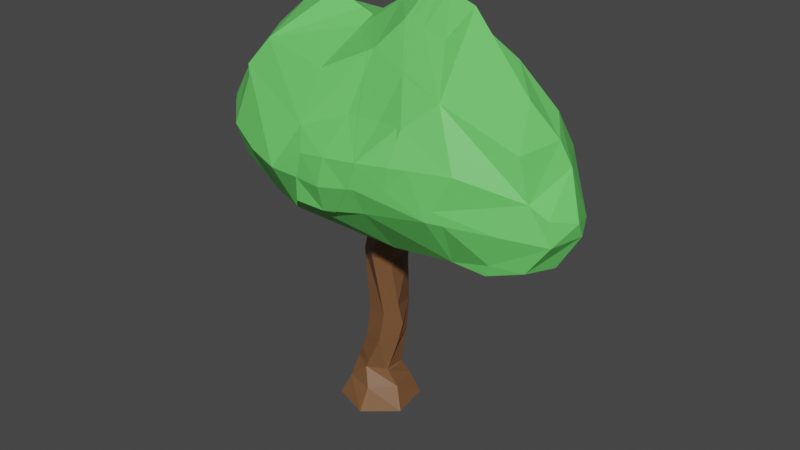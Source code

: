 # Source: Trees3UV_1.blend  (saved by Blender 2.82.7; exported with 4.5.12 LTS)
import bpy
from mathutils import Matrix  # noqa: F401  (used for matrix-valued properties, if any)

bpy.ops.wm.read_factory_settings(use_empty=True)
scene = bpy.context.scene
scene.name = 'Scene'

# ---- collections
col_tree3 = bpy.data.collections.new('Tree3'); scene.collection.children.link(col_tree3)

# ---- materials (node trees are filled in below, after node groups)
mat_material_001 = bpy.data.materials.new('Material.001')
mat_material_001.use_transparent_shadow = False
mat_material_008 = bpy.data.materials.new('Material.008')
mat_material_008.use_transparent_shadow = False

# ---- material node trees
mat_material_001.use_nodes = True; mat_material_001.node_tree.nodes.clear()
_N = mat_material_001.node_tree.nodes; _L = mat_material_001.node_tree.links
n0 = _N.new('ShaderNodeOutputMaterial'); n0.name = 'Material Output'; n0.location = (300, 300)
n1 = _N.new('ShaderNodeBsdfPrincipled'); n1.name = 'Principled BSDF'; n1.location = (10, 300)
n1.distribution = 'GGX'
n1.subsurface_method = 'BURLEY'
n1.inputs[0].default_value = (0.1463, 0.6898, 0.1356, 1.0)
n1.inputs[3].default_value = 1.45
n1.inputs[27].default_value = (0.0, 0.0, 0.0, 1.0)
n1.inputs[28].default_value = 1.0
_L.new(n1.outputs[0], n0.inputs[0])
n0.is_active_output = True
mat_material_008.use_nodes = True; mat_material_008.node_tree.nodes.clear()
_N = mat_material_008.node_tree.nodes; _L = mat_material_008.node_tree.links
n0 = _N.new('ShaderNodeOutputMaterial'); n0.name = 'Material Output'; n0.location = (300, 300)
n1 = _N.new('ShaderNodeBsdfPrincipled'); n1.name = 'Principled BSDF'; n1.location = (10, 300)
n1.distribution = 'GGX'
n1.subsurface_method = 'BURLEY'
n1.inputs[0].default_value = (0.2016, 0.09084, 0.03689, 1.0)
n1.inputs[3].default_value = 1.45
n1.inputs[27].default_value = (0.0, 0.0, 0.0, 1.0)
n1.inputs[28].default_value = 1.0
_L.new(n1.outputs[0], n0.inputs[0])
n0.is_active_output = True

# ---- world
world_world = bpy.data.worlds.new('World'); scene.world = world_world
world_world.use_nodes = True; world_world.node_tree.nodes.clear()
_N = world_world.node_tree.nodes; _L = world_world.node_tree.links
n0 = _N.new('ShaderNodeOutputWorld'); n0.name = 'World Output'; n0.location = (300, 300)
n1 = _N.new('ShaderNodeBackground'); n1.name = 'Background'; n1.location = (10, 300)
n1.inputs[0].default_value = (0.05088, 0.05088, 0.05088, 1.0)
_L.new(n1.outputs[0], n0.inputs[0])
n0.is_active_output = True
world_world.color = (0.05088, 0.05088, 0.05088)
world_world.use_sun_shadow = False
world_world.sun_shadow_jitter_overblur = 0.0

# ---- meshes
me_krone_003_cell_003 = bpy.data.meshes.new('Krone.003_cell.003')
me_krone_003_cell_003.from_pydata([(-1.047, 2.277, 0.4404), (-2.682, 3.325, -0.9735), (-1.835, 2.747, -0.6426), (-0.6512, 2.157, 1.268), (-0.5642, 2.031, 0.5574), (-0.1684, 2.151, 1.188), (0.3215, 2.463, 1.75), (-0.1133, 2.067, 0.5686), (0.4795, 2.301, 0.5824), (1.396, 3.978, 2.726), (1.479, 2.338, 1.606), (1.449, 3.399, 2.463), (1.504, 1.975, 0.2848), (2.062, 4.095, 2.588), (2.975, 2.586, 1.71), (2.842, 3.638, 2.392), (3.285, 2.373, 0.2644), (3.705, 2.527, 1.661), (4.223, 2.512, 0.1684), (-0.2483, 6.427, 0.2181), (0.8567, 6.265, 1.455), (1.341, 6.845, 1.145), (0.5932, 6.941, 0.2799), (1.24, 7.263, 0.2914), (1.587, 5.198, 2.161), (2.135, 4.584, 2.595), (-0.4584, 2.263, -0.01345), (-0.7167, 2.421, -0.5661), (-0.083, 2.275, -0.03666), (0.3296, 2.339, -0.5482), (1.363, 1.987, -0.1712), (-2.698, 4.325, -1.351), (-2.242, 3.476, -1.647), (-2.206, 4.168, -1.699), (-1.779, 2.773, -0.96), (-1.486, 3.245, -1.713), (-1.375, 3.997, -1.776), (-2.058, 4.88, -1.5), (-1.347, 5.66, -1.084), (-1.229, 6.175, -0.7065), (-1.368, 5.098, -1.634), (-0.4419, 2.24, -0.3309), (-0.6953, 2.453, -0.8835), (-0.5367, 3.131, -1.63), (-0.4421, 3.867, -1.643), (-0.06651, 2.184, -0.3541), (0.3461, 2.37, -0.8656), (0.4355, 3.183, -1.477), (0.4937, 3.849, -1.641), (1.378, 2.179, -0.4887), (1.402, 3.284, -1.326), (1.352, 3.876, -1.642), (3.083, 2.948, -0.4769), (2.695, 3.653, -1.06), (1.943, 3.938, -1.507), (3.867, 2.828, -0.6204), (-0.4712, 5.296, -1.285), (-0.2448, 6.08, -1.075), (-0.3907, 4.578, -1.564), (0.6556, 5.193, -1.16), (0.8228, 6.49, -0.5186), (1.211, 7.032, -0.2218), (0.5662, 4.486, -1.615), (1.799, 5.511, -1.28), (1.793, 6.438, -0.4148), (1.573, 7.033, -0.1845), (1.405, 4.442, -1.677), (2.624, 5.195, -1.05), (1.959, 4.342, -1.506), (4.323, 2.681, 0.1496), (4.251, 2.881, -0.02536), (4.343, 2.56, 0.3375), (3.802, 2.794, 1.703), (3.953, 2.6, 1.594), (3.953, 3.625, -0.5831), (4.104, 3.355, -0.5274), (1.63, 7.119, -0.01295), (1.965, 6.656, -0.1804), (2.775, 5.583, -0.6887), (2.239, 6.292, -0.351), (2.11, 5.253, 2.299), (1.788, 6.034, 1.747), (3.319, 4.799, -0.8938), (2.951, 3.869, 2.345), (3.142, 3.605, 2.25), (2.197, 5.06, 2.409), (2.469, 4.586, 2.48), (1.445, 7.27, 0.2988), (1.469, 6.824, 1.164), (1.763, 6.091, 1.713), (0.7326, 6.203, 1.488), (-0.2484, 6.273, 0.5486), (0.8064, 5.839, 1.681), (0.9969, 5.14, 2.096), (1.476, 4.545, 2.746), (1.263, 3.956, 2.746), (0.8241, 3.289, 2.563), (0.4556, 2.978, 2.324), (-1.56, 6.263, -0.6728), (-1.234, 6.378, -0.4071), (-0.5298, 6.521, 0.2015), (-0.2803, 6.292, 0.5121), (-0.0926, 2.61, 1.937), (-1.051, 2.209, 1.178), (-0.6444, 2.332, 1.516), (-1.711, 2.57, 0.4393), (-1.912, 2.684, 0.2126), (-1.138, 2.226, 1.091), (-2.093, 5.634, -0.9571), (-2.328, 5.382, -1.091), (-2.599, 4.853, -1.165), (-2.774, 4.388, -1.17), (-2.801, 4.279, -1.159), (-2.855, 3.292, -0.8735), (-2.358, 2.753, -0.2269), (-2.732, 3.211, -0.7314), (4.323, 2.681, 0.1496), (4.251, 2.881, -0.02536), (4.104, 3.355, -0.5274), (4.343, 2.56, 0.3375), (3.802, 2.794, 1.703), (3.953, 2.6, 1.594), (3.953, 3.625, -0.5831), (3.319, 4.799, -0.8938), (1.63, 7.119, -0.01295), (1.965, 6.656, -0.1804), (2.775, 5.583, -0.6887), (2.239, 6.292, -0.351), (1.788, 6.034, 1.747), (2.11, 5.253, 2.299), (2.951, 3.869, 2.345), (3.142, 3.605, 2.25), (2.197, 5.06, 2.409), (2.469, 4.586, 2.48), (1.445, 7.27, 0.2988), (1.469, 6.824, 1.164), (1.763, 6.091, 1.713), (-0.2484, 6.273, 0.5486), (0.7326, 6.203, 1.488), (0.8064, 5.839, 1.681), (0.9969, 5.14, 2.096), (1.476, 4.545, 2.746), (1.263, 3.956, 2.746), (0.8241, 3.289, 2.563), (0.4556, 2.978, 2.324), (-2.093, 5.634, -0.9571), (-1.56, 6.263, -0.6728), (-1.234, 6.378, -0.4071), (-0.5298, 6.521, 0.2015), (-0.2803, 6.292, 0.5121), (-0.0926, 2.61, 1.937), (-1.051, 2.209, 1.178), (-0.6444, 2.332, 1.516), (-1.711, 2.57, 0.4393), (-1.912, 2.684, 0.2126), (-1.138, 2.226, 1.091), (-2.328, 5.382, -1.091), (-2.599, 4.853, -1.165), (-2.774, 4.388, -1.17), (-2.801, 4.279, -1.159), (-2.855, 3.292, -0.8735), (-2.358, 2.753, -0.2269), (-2.732, 3.211, -0.7314)], [], [(0, 155, 153), (2, 154, 161, 162, 1), (4, 3, 151, 155, 0), (6, 144, 150), (7, 5, 3, 4), (8, 6, 5, 7), (11, 9, 142, 143), (12, 10, 6, 8), (11, 10, 14, 15), (15, 13, 9, 11), (16, 14, 10, 12), (15, 14, 17, 120, 84), (18, 17, 14, 16), (19, 137, 138, 20, 22), (22, 20, 21, 23), (20, 139, 140, 24, 128, 136), (21, 20, 136, 135), (23, 21, 135, 134), (141, 9, 13, 25), (24, 141, 25, 132, 129), (26, 4, 0, 27), (27, 0, 153, 154, 2), (28, 7, 4, 26), (29, 8, 7, 28), (30, 12, 8, 29), (12, 30, 49), (30, 29, 46, 49), (27, 2, 34, 42), (2, 1, 34), (26, 27, 42, 41), (29, 28, 45, 46), (28, 26, 41, 45), (1, 162, 160), (31, 1, 160, 159), (32, 1, 31, 33), (35, 34, 1, 32), (36, 35, 32, 33), (33, 31, 157, 156, 37), (39, 38, 145, 146), (40, 36, 33, 37), (37, 156, 145, 38, 40), (43, 42, 34, 35), (44, 43, 35, 36), (46, 45, 41, 42), (47, 46, 42, 43), (48, 47, 43, 44), (50, 49, 46, 47), (51, 50, 47, 48), (52, 16, 12, 49), (53, 52, 49, 50), (54, 53, 50, 51), (55, 18, 16, 52), (57, 56, 38, 39), (39, 147, 148, 19, 57), (58, 44, 36, 40), (40, 38, 56, 58), (60, 59, 56, 57), (57, 19, 22, 60), (60, 22, 23, 61), (62, 48, 44, 58), (58, 56, 59, 62), (64, 63, 59, 60), (65, 124, 125, 64), (65, 64, 60, 61), (61, 23, 134, 124, 65), (66, 51, 48, 62), (62, 59, 63, 66), (64, 125, 79), (68, 67, 53, 54), (68, 54, 51, 66), (66, 63, 67, 68), (71, 121, 17, 18), (143, 144, 6, 10, 11), (122, 75, 55, 52, 53), (123, 122, 53, 67), (159, 158, 157, 31), (121, 120, 17), (152, 151, 3), (129, 128, 24), (117, 118, 74, 82, 126, 127, 77, 76, 87, 88, 89, 81, 80, 85, 133, 130, 131, 72, 73, 119, 116), (79, 78, 67, 63, 64), (146, 147, 39), (84, 83, 15), (75, 70, 69, 18, 55), (140, 141, 24), (78, 123, 67), (149, 100, 99, 98, 108, 109, 110, 111, 112, 113, 115, 114, 106, 105, 107, 103, 104, 102, 97, 96, 95, 94, 93, 92, 90, 91), (148, 101, 137, 19), (138, 139, 20), (83, 86, 25, 13, 15), (141, 142, 9), (86, 132, 25), (69, 71, 18), (150, 152, 3, 5, 6)])
_k = set([(69, 70), (69, 71), (70, 75), (71, 121), (72, 73), (72, 131), (73, 119), (74, 82), (74, 118), (75, 122), (76, 77), (76, 87), (77, 127), (78, 79), (78, 123), (79, 125), (80, 81), (80, 85), (81, 89), (82, 126), (83, 84), (83, 86), (84, 120), (85, 133), (86, 132), (87, 88), (88, 89), (90, 91), (90, 92), (91, 149), (92, 93), (93, 94), (94, 95), (95, 96), (96, 97), (97, 102), (98, 99), (98, 108), (99, 100), (100, 149), (101, 137), (101, 148), (102, 104), (103, 104), (103, 107), (105, 106), (105, 107), (106, 114), (108, 109), (109, 110), (110, 111), (111, 112), (112, 113), (113, 115), (114, 115), (116, 117), (116, 119), (117, 118), (120, 121), (122, 123), (124, 125), (124, 134), (126, 127), (128, 129), (128, 136), (129, 132), (130, 131), (130, 133), (134, 135), (135, 136), (137, 138), (138, 139), (139, 140), (140, 141), (141, 142), (142, 143), (143, 144), (144, 150), (145, 146), (145, 156), (146, 147), (147, 148), (150, 152), (151, 152), (151, 155), (153, 154), (153, 155), (154, 161), (156, 157), (157, 158), (158, 159), (159, 160), (160, 162), (161, 162)])
me_krone_003_cell_003.attributes.new('sharp_edge', 'BOOLEAN', 'EDGE').data.foreach_set('value', [ (min(e.vertices), max(e.vertices)) in _k for e in me_krone_003_cell_003.edges])
_uv = me_krone_003_cell_003.uv_layers.new(name='UVMap')
_uv.uv.foreach_set('vector', [0.2392, 0.5056, 0.2329, 0.5021, 0.1936, 0.5257, 0.5171, 0.1376, 0.5223, 0.1334, 0.5507, 0.1441, 0.5773, 0.1688, 0.5739, 0.1764, 0.2723, 0.4887, 0.2664, 0.4973, 0.2389, 0.5009, 0.2329, 0.5021, 0.2392, 0.5056, 0.3332, 0.5184, 0.3424, 0.5537, 0.3047, 0.5285, 0.3033, 0.4911, 0.2995, 0.4969, 0.2664, 0.4973, 0.2723, 0.4887, 0.344, 0.5072, 0.3332, 0.5184, 0.2995, 0.4969, 0.3033, 0.4911, 0.4106, 0.5827, 0.407, 0.6224, 0.3978, 0.6209, 0.3677, 0.5751, 0.4144, 0.4849, 0.4127, 0.5097, 0.3332, 0.5184, 0.344, 0.5072, 0.4106, 0.5827, 0.4127, 0.5097, 0.5154, 0.5268, 0.5063, 0.5991, 0.5063, 0.5991, 0.4527, 0.6304, 0.407, 0.6224, 0.4106, 0.5827, 0.5367, 0.5122, 0.5154, 0.5268, 0.4127, 0.5097, 0.4144, 0.4849, 0.5063, 0.5991, 0.5154, 0.5268, 0.5656, 0.5227, 0.5722, 0.5411, 0.5269, 0.5968, 0.6011, 0.5217, 0.5656, 0.5227, 0.5154, 0.5268, 0.5367, 0.5122, 0.294, 0.7906, 0.294, 0.78, 0.3614, 0.7752, 0.3699, 0.7795, 0.3518, 0.8259, 0.3518, 0.8259, 0.3699, 0.7795, 0.4032, 0.8193, 0.3962, 0.848, 0.3699, 0.7795, 0.3665, 0.7503, 0.3796, 0.7023, 0.4201, 0.7062, 0.4339, 0.7636, 0.4322, 0.7675, 0.4032, 0.8193, 0.3699, 0.7795, 0.4322, 0.7675, 0.412, 0.8179, 0.3962, 0.848, 0.4032, 0.8193, 0.412, 0.8179, 0.4104, 0.8485, 0.4128, 0.6614, 0.407, 0.6224, 0.4527, 0.6304, 0.4577, 0.6641, 0.4201, 0.7062, 0.4128, 0.6614, 0.4577, 0.6641, 0.462, 0.6967, 0.456, 0.71, 0.4247, 0.1052, 0.4318, 0.08958, 0.4642, 0.1061, 0.4421, 0.1158, 0.4421, 0.1158, 0.4642, 0.1061, 0.5088, 0.1257, 0.5223, 0.1334, 0.5171, 0.1376, 0.3996, 0.106, 0.4016, 0.092, 0.4318, 0.08958, 0.4247, 0.1052, 0.3719, 0.1103, 0.3618, 0.1077, 0.4016, 0.092, 0.3996, 0.106, 0.3025, 0.08665, 0.293, 0.08586, 0.3618, 0.1077, 0.3719, 0.1103, 0.293, 0.08586, 0.3025, 0.08665, 0.3015, 0.0995, 0.3025, 0.08665, 0.3719, 0.1103, 0.3708, 0.1124, 0.3015, 0.0995, 0.4421, 0.1158, 0.5171, 0.1376, 0.5134, 0.1394, 0.4406, 0.1179, 0.5171, 0.1376, 0.5739, 0.1764, 0.5134, 0.1394, 0.4247, 0.1052, 0.4421, 0.1158, 0.4406, 0.1179, 0.4236, 0.1036, 0.3719, 0.1103, 0.3996, 0.106, 0.3984, 0.09988, 0.3708, 0.1124, 0.3996, 0.106, 0.4247, 0.1052, 0.4236, 0.1036, 0.3984, 0.09988, 0.5739, 0.1764, 0.5773, 0.1688, 0.5855, 0.1742, 0.575, 0.2435, 0.5739, 0.1764, 0.5855, 0.1742, 0.5819, 0.2405, 0.5444, 0.1866, 0.5739, 0.1764, 0.575, 0.2435, 0.542, 0.233, 0.4937, 0.171, 0.5134, 0.1394, 0.5739, 0.1764, 0.5444, 0.1866, 0.4862, 0.2215, 0.4937, 0.171, 0.5444, 0.1866, 0.542, 0.233, 0.542, 0.233, 0.575, 0.2435, 0.5684, 0.279, 0.5502, 0.3144, 0.5321, 0.2808, 0.4764, 0.3677, 0.4844, 0.3331, 0.5344, 0.3314, 0.4987, 0.3735, 0.4857, 0.2954, 0.4862, 0.2215, 0.542, 0.233, 0.5321, 0.2808, 0.5321, 0.2808, 0.5502, 0.3144, 0.5344, 0.3314, 0.4844, 0.3331, 0.4857, 0.2954, 0.43, 0.1634, 0.4406, 0.1179, 0.5134, 0.1394, 0.4937, 0.171, 0.4236, 0.2128, 0.43, 0.1634, 0.4937, 0.171, 0.4862, 0.2215, 0.3708, 0.1124, 0.3984, 0.09988, 0.4236, 0.1036, 0.4406, 0.1179, 0.3648, 0.1669, 0.3708, 0.1124, 0.4406, 0.1179, 0.43, 0.1634, 0.3609, 0.2116, 0.3648, 0.1669, 0.43, 0.1634, 0.4236, 0.2128, 0.2999, 0.1737, 0.3015, 0.0995, 0.3708, 0.1124, 0.3648, 0.1669, 0.3032, 0.2134, 0.2999, 0.1737, 0.3648, 0.1669, 0.3609, 0.2116, 0.1871, 0.1511, 0.1736, 0.1126, 0.293, 0.08586, 0.3015, 0.0995, 0.2131, 0.1984, 0.1871, 0.1511, 0.3015, 0.0995, 0.2999, 0.1737, 0.2636, 0.2175, 0.2131, 0.1984, 0.2999, 0.1737, 0.3032, 0.2134, 0.1345, 0.1431, 0.1106, 0.1219, 0.1736, 0.1126, 0.1871, 0.1511, 0.4104, 0.3613, 0.4256, 0.3087, 0.4844, 0.3331, 0.4764, 0.3677, 0.4764, 0.3677, 0.4768, 0.3813, 0.4295, 0.3909, 0.4106, 0.3846, 0.4104, 0.3613, 0.4202, 0.2605, 0.4236, 0.2128, 0.4862, 0.2215, 0.4857, 0.2954, 0.4857, 0.2954, 0.4844, 0.3331, 0.4256, 0.3087, 0.4202, 0.2605, 0.3388, 0.3888, 0.35, 0.3018, 0.4256, 0.3087, 0.4104, 0.3613, 0.4104, 0.3613, 0.4106, 0.3846, 0.3542, 0.419, 0.3388, 0.3888, 0.3388, 0.3888, 0.3542, 0.419, 0.3108, 0.4407, 0.3127, 0.4251, 0.356, 0.2543, 0.3609, 0.2116, 0.4236, 0.2128, 0.4202, 0.2605, 0.4202, 0.2605, 0.4256, 0.3087, 0.35, 0.3018, 0.356, 0.2543, 0.2737, 0.3853, 0.2733, 0.3231, 0.35, 0.3018, 0.3388, 0.3888, 0.2884, 0.4252, 0.2846, 0.431, 0.2622, 0.3999, 0.2737, 0.3853, 0.2884, 0.4252, 0.2737, 0.3853, 0.3388, 0.3888, 0.3127, 0.4251, 0.3127, 0.4251, 0.3108, 0.4407, 0.297, 0.4412, 0.2846, 0.431, 0.2884, 0.4252, 0.2997, 0.2514, 0.3032, 0.2134, 0.3609, 0.2116, 0.356, 0.2543, 0.356, 0.2543, 0.35, 0.3018, 0.2733, 0.3231, 0.2997, 0.2514, 0.2737, 0.3853, 0.2622, 0.3999, 0.2437, 0.3755, 0.2626, 0.2446, 0.2179, 0.3019, 0.2131, 0.1984, 0.2636, 0.2175, 0.2626, 0.2446, 0.2636, 0.2175, 0.3032, 0.2134, 0.2997, 0.2514, 0.2997, 0.2514, 0.2733, 0.3231, 0.2179, 0.3019, 0.2626, 0.2446, 0.6094, 0.525, 0.5826, 0.5278, 0.5656, 0.5227, 0.6011, 0.5217, 0.3677, 0.5751, 0.3424, 0.5537, 0.3332, 0.5184, 0.4127, 0.5097, 0.4106, 0.5827, 0.1287, 0.1966, 0.1186, 0.1784, 0.1345, 0.1431, 0.1871, 0.1511, 0.2131, 0.1984, 0.1713, 0.2753, 0.1287, 0.1966, 0.2131, 0.1984, 0.2179, 0.3019, 0.5819, 0.2405, 0.5796, 0.2476, 0.5684, 0.279, 0.575, 0.2435, 0.5826, 0.5278, 0.5722, 0.5411, 0.5656, 0.5227, 0.2668, 0.5094, 0.2389, 0.5009, 0.2664, 0.4973, 0.456, 0.71, 0.4339, 0.7636, 0.4201, 0.7062, 1.0, 0.7167, 0.8503, 0.6664, 0.797, 0.6183, 0.5561, 0.4156, 0.4527, 0.2454, 0.3804, 0.07878, 0.356, 0.3321, 0.51, 0.1043, 0.6393, 0.02984, 0.8063, 0.2491, 0.8124, 0.6099, 0.8107, 0.6375, 0.9243, 0.05859, 0.9722, 0.087, 0.2108, 0.1019, 0.4234, 0.1349, 0.5019, 0.1582, 0.7423, 0.2924, 0.7999, 0.3192, 0.8117, 0.6276, 0.776, 0.6737, 0.2437, 0.3755, 0.2078, 0.328, 0.2179, 0.3019, 0.2733, 0.3231, 0.2737, 0.3853, 0.4987, 0.3735, 0.4768, 0.3813, 0.4764, 0.3677, 0.5269, 0.5968, 0.5138, 0.6149, 0.5063, 0.5991, 0.1186, 0.1784, 0.1068, 0.1456, 0.1039, 0.1332, 0.1106, 0.1219, 0.1345, 0.1431, 0.3796, 0.7023, 0.4128, 0.6614, 0.4201, 0.7062, 0.2078, 0.328, 0.1713, 0.2753, 0.2179, 0.3019, 0.2817, 0.2817, 0.3771, 0.2196, 0.564, 0.2585, 0.6456, 0.2898, 0.733, 0.4603, 0.7741, 0.5288, 0.7969, 0.6721, 0.7984, 0.0, 0.804, 0.05113, 0.8152, 0.6017, 0.7897, 0.7032, 0.7545, 0.0, 0.775, 0.1267, 0.8089, 0.2154, 0.9107, 0.4747, 0.9159, 0.501, 0.8793, 0.546, 0.7969, 0.5654, 0.6878, 0.5498, 0.5956, 0.5153, 0.3978, 0.3619, 0.223, 0.1869, 0.2921, 0.1389, 0.5999, 0.1254, 0.7505, 0.1148, 0.2751, 0.02547, 0.2747, 0.7971, 0.2919, 0.7816, 0.294, 0.78, 0.294, 0.7906, 0.3614, 0.7752, 0.3665, 0.7503, 0.3699, 0.7795, 0.5138, 0.6149, 0.4807, 0.6642, 0.4577, 0.6641, 0.4527, 0.6304, 0.5063, 0.5991, 0.4125, 0.6614, 0.3978, 0.6209, 0.407, 0.6224, 0.4807, 0.6642, 0.462, 0.6967, 0.4577, 0.6641, 0.1039, 0.1332, 0.1025, 0.1251, 0.1106, 0.1219, 0.3047, 0.5285, 0.2668, 0.5094, 0.2664, 0.4973, 0.2995, 0.4969, 0.3332, 0.5184])
me_krone_003_cell_003.materials.append(mat_material_001)
me_krone_003_cell_003.use_remesh_fix_poles = True
me_krone_003_cell_003.use_remesh_preserve_attributes = False
me_krone_003_cell_003.use_mirror_vertex_groups = False
me_krone_003_cell_003.update()
me_krone_003_cell_004 = bpy.data.meshes.new('Krone.003_cell.004')
me_krone_003_cell_004.from_pydata([(-3.585, 3.266, -0.007418), (-3.697, 4.195, 0.0553), (-3.373, 3.464, 1.187), (-3.354, 4.165, 1.204), (-3.283, 2.938, 0.3271), (-3.6, 4.171, 0.9524), (-2.775, 3.133, 1.456), (-2.526, 4.06, 1.985), (-2.971, 2.666, 0.428), (-1.148, 2.221, 1.156), (-1.67, 2.74, 1.722), (-1.547, 3.899, 2.455), (-1.933, 2.667, 0.4389), (-3.467, 4.826, -0.1405), (-3.209, 4.801, 0.9762), (-3.306, 5.257, 0.1912), (-2.444, 5.114, 1.554), (-3.055, 5.686, 0.0536), (-2.153, 6.469, -0.009423), (-2.286, 5.355, 1.749), (-1.857, 5.937, 1.534), (-1.243, 6.761, 0.1594), (-0.12, 3.274, 2.67), (-0.06969, 3.811, 2.724), (-0.6264, 2.799, 2.177), (-0.6879, 3.852, 2.76), (0.5227, 3.235, 2.611), (0.6151, 3.845, 2.845), (0.07198, 4.347, 2.71), (-0.2789, 4.712, 2.33), (-0.2485, 5.715, 1.749), (0.7142, 4.457, 2.785), (0.7206, 5.113, 2.066), (-3.301, 3.482, -0.6488), (-3.301, 4.193, -0.6914), (-2.924, 3.278, -0.8334), (-2.898, 4.236, -0.9776), (-3.242, 4.752, -0.4977), (-2.909, 4.759, -0.7465), (-2.457, 5.622, -0.8953), (-2.011, 6.381, -0.6268), (-0.2484, 6.272, 0.5513), (0.7303, 6.202, 1.489), (0.8055, 5.832, 1.685), (0.9939, 5.14, 2.096), (1.474, 4.545, 2.746), (1.26, 3.955, 2.747), (0.8214, 3.288, 2.563), (0.7781, 3.241, 2.539), (0.4562, 2.98, 2.327), (-1.562, 6.263, -0.6726), (-1.724, 6.132, -0.7797), (-1.234, 6.379, -0.4053), (-0.5321, 6.522, 0.2013), (0.1813, 2.8, 2.131), (-0.09455, 2.611, 1.938), (-1.055, 2.209, 1.177), (-0.6443, 2.334, 1.518), (-0.5359, 2.401, 1.597), (-1.714, 2.571, 0.4393), (-1.913, 2.684, 0.2153), (-1.139, 2.226, 1.093), (-2.095, 5.634, -0.9567), (-2.329, 5.383, -1.09), (-2.599, 4.858, -1.164), (-2.802, 4.279, -1.157), (-2.855, 3.306, -0.8754), (-2.857, 3.291, -0.8724), (-2.732, 3.21, -0.7286), (-0.2484, 6.272, 0.5513), (0.7303, 6.202, 1.489), (0.8055, 5.832, 1.685), (0.9939, 5.14, 2.096), (1.474, 4.545, 2.746), (1.26, 3.955, 2.747), (0.8214, 3.288, 2.563), (0.7781, 3.241, 2.539), (0.4562, 2.98, 2.327), (-1.562, 6.263, -0.6726), (-1.724, 6.132, -0.7797), (-1.234, 6.379, -0.4053), (-0.5321, 6.522, 0.2013), (0.1813, 2.8, 2.131), (-0.09455, 2.611, 1.938), (-1.055, 2.209, 1.177), (-0.6443, 2.334, 1.518), (-0.5359, 2.401, 1.597), (-1.714, 2.571, 0.4393), (-1.913, 2.684, 0.2153), (-1.139, 2.226, 1.093), (-2.095, 5.634, -0.9567), (-2.329, 5.383, -1.09), (-2.599, 4.858, -1.164), (-2.802, 4.279, -1.157), (-2.855, 3.306, -0.8754), (-2.857, 3.291, -0.8724), (-2.732, 3.21, -0.7286)], [], [(4, 2, 3, 5), (1, 0, 4, 5), (3, 2, 6, 7), (8, 6, 2, 4), (7, 6, 10, 11), (12, 10, 6, 8), (5, 3, 14, 15), (13, 1, 5, 15), (14, 3, 7, 16), (15, 14, 16, 17), (16, 7, 11, 19), (17, 16, 19, 20), (18, 17, 20, 21), (10, 9, 84, 85, 24), (24, 22, 23, 25), (11, 10, 24, 25), (23, 22, 26, 27), (24, 85, 86, 83), (26, 77, 76, 75), (25, 23, 28, 29), (19, 11, 25, 29), (20, 19, 29, 30), (21, 20, 30, 69, 81), (28, 23, 27, 31), (29, 28, 31, 32), (30, 29, 32, 71, 70), (31, 27, 74, 73), (32, 31, 73, 44), (33, 0, 1, 34), (35, 4, 0, 33), (36, 35, 33, 34), (34, 1, 13, 37), (38, 36, 34, 37), (37, 13, 15, 38), (39, 92, 93, 36, 38), (38, 15, 17, 39), (39, 17, 18, 40), (40, 18, 21, 80, 78), (88, 87, 12), (87, 89, 9, 10, 12), (70, 69, 30), (91, 92, 39), (75, 74, 27, 26), (93, 94, 95, 35, 36), (95, 96, 8, 4, 35), (78, 79, 90, 39, 40), (90, 91, 39), (81, 80, 21), (96, 88, 12, 8), (89, 84, 9), (83, 82, 77, 26, 22, 24), (66, 65, 64, 63, 62, 51, 50, 52, 53, 41, 42, 43, 72, 45, 46, 47, 48, 49, 54, 55, 58, 57, 56, 61, 59, 60, 68, 67), (44, 71, 32)])
_k = set([(41, 42), (41, 53), (42, 43), (43, 72), (44, 71), (44, 73), (45, 46), (45, 72), (46, 47), (47, 48), (48, 49), (49, 54), (50, 51), (50, 52), (51, 62), (52, 53), (54, 55), (55, 58), (56, 57), (56, 61), (57, 58), (59, 60), (59, 61), (60, 68), (62, 63), (63, 64), (64, 65), (65, 66), (66, 67), (67, 68), (69, 70), (69, 81), (70, 71), (73, 74), (74, 75), (75, 76), (76, 77), (77, 82), (78, 79), (78, 80), (79, 90), (80, 81), (82, 83), (83, 86), (84, 85), (84, 89), (85, 86), (87, 88), (87, 89), (88, 96), (90, 91), (91, 92), (92, 93), (93, 94), (94, 95), (95, 96)])
me_krone_003_cell_004.attributes.new('sharp_edge', 'BOOLEAN', 'EDGE').data.foreach_set('value', [ (min(e.vertices), max(e.vertices)) in _k for e in me_krone_003_cell_004.edges])
_uv = me_krone_003_cell_004.uv_layers.new(name='UVMap')
_uv.uv.foreach_set('vector', [0.08557, 0.551, 0.07944, 0.5871, 0.08069, 0.6352, 0.06384, 0.6357, 0.05718, 0.6373, 0.06487, 0.5735, 0.08557, 0.551, 0.06384, 0.6357, 0.08069, 0.6352, 0.07944, 0.5871, 0.1205, 0.5644, 0.1376, 0.628, 0.107, 0.5323, 0.1205, 0.5644, 0.07944, 0.5871, 0.08557, 0.551, 0.1376, 0.628, 0.1205, 0.5644, 0.1964, 0.5374, 0.2048, 0.617, 0.1783, 0.5324, 0.1964, 0.5374, 0.1205, 0.5644, 0.107, 0.5323, 0.06384, 0.6357, 0.08069, 0.6352, 0.09069, 0.679, 0.08405, 0.7103, 0.07296, 0.6806, 0.05718, 0.6373, 0.06384, 0.6357, 0.08405, 0.7103, 0.09069, 0.679, 0.08069, 0.6352, 0.1376, 0.628, 0.1433, 0.7004, 0.08405, 0.7103, 0.09069, 0.679, 0.1433, 0.7004, 0.1012, 0.7397, 0.1433, 0.7004, 0.1376, 0.628, 0.2048, 0.617, 0.1541, 0.717, 0.1012, 0.7397, 0.1433, 0.7004, 0.1541, 0.717, 0.1835, 0.757, 0.1632, 0.7935, 0.1012, 0.7397, 0.1835, 0.757, 0.2257, 0.8135, 0.1964, 0.5374, 0.2323, 0.5017, 0.2386, 0.5009, 0.2668, 0.5095, 0.2681, 0.5415, 0.2681, 0.5415, 0.3028, 0.574, 0.3063, 0.611, 0.2638, 0.6138, 0.2048, 0.617, 0.1964, 0.5374, 0.2681, 0.5415, 0.2638, 0.6138, 0.3063, 0.611, 0.3028, 0.574, 0.347, 0.5714, 0.3533, 0.6133, 0.2681, 0.5415, 0.2668, 0.5095, 0.2743, 0.5136, 0.3046, 0.5285, 0.347, 0.5714, 0.3424, 0.5539, 0.3645, 0.5721, 0.3675, 0.575, 0.2638, 0.6138, 0.3063, 0.611, 0.316, 0.6477, 0.2919, 0.6728, 0.1541, 0.717, 0.2048, 0.617, 0.2638, 0.6138, 0.2919, 0.6728, 0.1835, 0.757, 0.1541, 0.717, 0.2919, 0.6728, 0.294, 0.7417, 0.2257, 0.8135, 0.1835, 0.757, 0.294, 0.7417, 0.294, 0.78, 0.2745, 0.7971, 0.316, 0.6477, 0.3063, 0.611, 0.3533, 0.6133, 0.3601, 0.6553, 0.2919, 0.6728, 0.316, 0.6477, 0.3601, 0.6553, 0.3606, 0.7004, 0.294, 0.7417, 0.2919, 0.6728, 0.3606, 0.7004, 0.3664, 0.7497, 0.3612, 0.7752, 0.3601, 0.6553, 0.3533, 0.6133, 0.3976, 0.6208, 0.4123, 0.6613, 0.3606, 0.7004, 0.3601, 0.6553, 0.4123, 0.6613, 0.3794, 0.7022, 0.6155, 0.1869, 0.6345, 0.1725, 0.642, 0.2348, 0.6155, 0.2347, 0.5902, 0.1733, 0.6143, 0.1504, 0.6345, 0.1725, 0.6155, 0.1869, 0.5885, 0.2376, 0.5902, 0.1733, 0.6155, 0.1869, 0.6155, 0.2347, 0.6155, 0.2347, 0.642, 0.2348, 0.6266, 0.2771, 0.6115, 0.2721, 0.5892, 0.2727, 0.5885, 0.2376, 0.6155, 0.2347, 0.6115, 0.2721, 0.6115, 0.2721, 0.6266, 0.2771, 0.6158, 0.3061, 0.5892, 0.2727, 0.5588, 0.3305, 0.5684, 0.2793, 0.582, 0.2404, 0.5885, 0.2376, 0.5892, 0.2727, 0.5892, 0.2727, 0.6158, 0.3061, 0.599, 0.3349, 0.5588, 0.3305, 0.5588, 0.3305, 0.599, 0.3349, 0.5385, 0.3874, 0.529, 0.3815, 0.529, 0.3815, 0.5385, 0.3874, 0.4774, 0.407, 0.4768, 0.3814, 0.4988, 0.3736, 0.5223, 0.1334, 0.509, 0.1258, 0.5237, 0.1323, 0.1934, 0.5258, 0.2329, 0.5021, 0.2323, 0.5017, 0.1964, 0.5374, 0.1783, 0.5324, 0.3612, 0.7752, 0.294, 0.78, 0.294, 0.7417, 0.5502, 0.3145, 0.5684, 0.2793, 0.5588, 0.3305, 0.3675, 0.575, 0.3976, 0.6208, 0.3533, 0.6133, 0.347, 0.5714, 0.582, 0.2404, 0.5856, 0.1751, 0.5857, 0.1742, 0.5902, 0.1733, 0.5885, 0.2376, 0.5857, 0.1742, 0.5773, 0.1687, 0.5934, 0.1322, 0.6143, 0.1504, 0.5902, 0.1733, 0.4988, 0.3736, 0.5095, 0.3638, 0.5346, 0.3314, 0.5588, 0.3305, 0.529, 0.3815, 0.5346, 0.3314, 0.5502, 0.3145, 0.5588, 0.3305, 0.4297, 0.391, 0.4768, 0.3814, 0.4774, 0.407, 0.5773, 0.1687, 0.5223, 0.1334, 0.5237, 0.1323, 0.5934, 0.1322, 0.2329, 0.5021, 0.2386, 0.5009, 0.2323, 0.5017, 0.3046, 0.5285, 0.3235, 0.5413, 0.3424, 0.5539, 0.347, 0.5714, 0.3028, 0.574, 0.2681, 0.5415, 0.2014, 0.2014, 0.3786, 0.1418, 0.534, 0.1404, 0.6997, 0.1561, 0.8094, 0.1842, 0.2217, 0.2217, 0.2655, 0.1975, 0.3571, 0.1761, 0.5552, 0.1496, 0.6418, 0.1959, 0.9238, 0.2089, 0.9532, 0.2774, 0.4538, 0.3761, 0.8979, 0.2852, 0.8986, 0.4596, 0.7734, 0.7326, 1.0, 0.7566, 0.9133, 0.8049, 1.0, 0.8383, 0.8884, 0.7973, 0.7251, 0.0, 0.7636, 0.06302, 0.8358, 0.228, 0.8261, 0.2372, 0.6266, 0.1676, 0.5612, 0.1471, 0.2569, 0.02791, 0.2097, 0.008749, 0.3794, 0.7022, 0.3664, 0.7497, 0.3606, 0.7004])
me_krone_003_cell_004.materials.append(mat_material_001)
me_krone_003_cell_004.use_remesh_fix_poles = True
me_krone_003_cell_004.use_remesh_preserve_attributes = False
me_krone_003_cell_004.use_mirror_vertex_groups = False
me_krone_003_cell_004.update()
me_krone_003_cell_001 = bpy.data.meshes.new('Krone.003_cell.001')
me_krone_003_cell_001.from_pydata([(4.057, 3.502, 1.816), (4.434, 2.742, 1.465), (4.908, 3.398, 1.398), (4.698, 2.702, 0.8367), (5.092, 3.414, 0.6489), (1.8, 6.084, 1.723), (1.835, 6.767, 1.218), (2.28, 7.056, 0.2496), (1.735, 7.281, 0.3092), (2.224, 5.265, 2.329), (3.29, 4.591, 2.199), (2.809, 5.789, 1.973), (2.377, 6.692, 1.26), (3.811, 5.695, 0.622), (4.445, 4.144, 1.48), (4.196, 5.003, 1.485), (4.655, 4.578, 0.4369), (4.421, 5.075, 0.5222), (4.817, 3.9, 1.378), (5.126, 3.756, 0.8555), (4.813, 3.499, 0.05828), (4.223, 3.62, -0.4808), (2.959, 6.057, -0.2482), (3.947, 4.441, -0.7524), (3.946, 5.307, -0.1434), (4.253, 2.879, -0.02245), (4.324, 2.682, 0.1495), (4.344, 2.561, 0.3393), (3.802, 2.796, 1.704), (3.955, 2.601, 1.594), (3.955, 3.625, -0.5823), (4.105, 3.357, -0.5271), (1.631, 7.12, -0.01005), (1.966, 6.657, -0.179), (2.775, 5.585, -0.6871), (2.242, 6.291, -0.3507), (1.789, 6.038, 1.746), (2.112, 5.253, 2.3), (3.322, 4.797, -0.8932), (2.952, 3.872, 2.345), (3.145, 3.604, 2.249), (2.197, 5.064, 2.408), (2.472, 4.586, 2.479), (1.448, 7.27, 0.2989), (1.472, 6.824, 1.164), (1.766, 6.09, 1.713), (4.105, 3.357, -0.5271), (4.253, 2.879, -0.02245), (4.324, 2.682, 0.1495), (4.344, 2.561, 0.3393), (3.955, 2.601, 1.594), (3.802, 2.796, 1.704), (3.955, 3.625, -0.5823), (3.322, 4.797, -0.8932), (1.631, 7.12, -0.01005), (1.966, 6.657, -0.179), (2.775, 5.585, -0.6871), (2.242, 6.291, -0.3507), (2.112, 5.253, 2.3), (1.789, 6.038, 1.746), (2.952, 3.872, 2.345), (3.145, 3.604, 2.249), (2.197, 5.064, 2.408), (2.472, 4.586, 2.479), (1.448, 7.27, 0.2989), (1.472, 6.824, 1.164), (1.766, 6.09, 1.713)], [], [(0, 51, 50, 1, 2), (3, 1, 50, 49), (4, 2, 1, 3), (10, 63, 60), (11, 9, 62, 63, 10), (5, 59, 58, 9, 11), (6, 5, 11, 12), (7, 12, 11, 13), (8, 6, 12, 7), (10, 60, 61, 0, 14), (11, 10, 14, 15), (17, 15, 14, 16), (13, 11, 15, 17), (14, 0, 2, 18), (19, 18, 2, 4), (16, 14, 18, 19), (4, 3, 49, 48, 20), (19, 4, 20, 16), (21, 20, 48, 47, 46), (21, 46, 52), (22, 56, 57), (23, 16, 20, 21), (23, 21, 52, 53), (24, 17, 16, 23), (24, 23, 53, 56, 22), (22, 13, 17, 24), (64, 65, 6, 8), (65, 66, 5, 6), (61, 51, 0), (58, 62, 9), (41, 37, 36, 45, 44, 43, 54, 55, 35, 34, 38, 30, 31, 25, 26, 27, 29, 28, 40, 39, 42), (32, 64, 8), (66, 59, 5), (33, 32, 8, 7), (57, 33, 7, 13, 22)])
_k = set([(25, 26), (25, 31), (26, 27), (27, 29), (28, 29), (28, 40), (30, 31), (30, 38), (32, 33), (32, 64), (33, 57), (34, 35), (34, 38), (35, 55), (36, 37), (36, 45), (37, 41), (39, 40), (39, 42), (41, 42), (43, 44), (43, 54), (44, 45), (46, 47), (46, 52), (47, 48), (48, 49), (49, 50), (50, 51), (51, 61), (52, 53), (53, 56), (54, 55), (56, 57), (58, 59), (58, 62), (59, 66), (60, 61), (60, 63), (62, 63), (64, 65), (65, 66)])
me_krone_003_cell_001.attributes.new('sharp_edge', 'BOOLEAN', 'EDGE').data.foreach_set('value', [ (min(e.vertices), max(e.vertices)) in _k for e in me_krone_003_cell_001.edges])
_uv = me_krone_003_cell_001.uv_layers.new(name='UVMap')
_uv.uv.foreach_set('vector', [0.5897, 0.5897, 0.5722, 0.5413, 0.5828, 0.5278, 0.6156, 0.5375, 0.6482, 0.5826, 0.6338, 0.5348, 0.6156, 0.5375, 0.5828, 0.5278, 0.6095, 0.5251, 0.6608, 0.5837, 0.6482, 0.5826, 0.6156, 0.5375, 0.6338, 0.5348, 0.537, 0.6645, 0.4808, 0.6642, 0.5138, 0.6151, 0.504, 0.7468, 0.4638, 0.7108, 0.462, 0.697, 0.4808, 0.6642, 0.537, 0.6645, 0.4347, 0.767, 0.4339, 0.7639, 0.4561, 0.71, 0.4638, 0.7108, 0.504, 0.7468, 0.4371, 0.8139, 0.4347, 0.767, 0.504, 0.7468, 0.4744, 0.8088, 0.4677, 0.8338, 0.4744, 0.8088, 0.504, 0.7468, 0.5729, 0.7403, 0.4303, 0.8493, 0.4371, 0.8139, 0.4744, 0.8088, 0.4677, 0.8338, 0.537, 0.6645, 0.5138, 0.6151, 0.5271, 0.5967, 0.5897, 0.5897, 0.6164, 0.6338, 0.504, 0.7468, 0.537, 0.6645, 0.6164, 0.6338, 0.5993, 0.6928, 0.6148, 0.6978, 0.5993, 0.6928, 0.6164, 0.6338, 0.6308, 0.6636, 0.5729, 0.7403, 0.504, 0.7468, 0.5993, 0.6928, 0.6148, 0.6978, 0.6164, 0.6338, 0.5897, 0.5897, 0.6482, 0.5826, 0.6419, 0.617, 0.6632, 0.6072, 0.6419, 0.617, 0.6482, 0.5826, 0.6608, 0.5837, 0.6308, 0.6636, 0.6164, 0.6338, 0.6419, 0.617, 0.6632, 0.6072, 0.05228, 0.1824, 0.07871, 0.1347, 0.1025, 0.1251, 0.1038, 0.1333, 0.07102, 0.1881, 0.05001, 0.2054, 0.05228, 0.1824, 0.07102, 0.1881, 0.08162, 0.2605, 0.1106, 0.1962, 0.07102, 0.1881, 0.1038, 0.1333, 0.1067, 0.1455, 0.1185, 0.1786, 0.1106, 0.1962, 0.1185, 0.1786, 0.1286, 0.1966, 0.1954, 0.3597, 0.2077, 0.3281, 0.2436, 0.3755, 0.1291, 0.2513, 0.08162, 0.2605, 0.07102, 0.1881, 0.1106, 0.1962, 0.1291, 0.2513, 0.1106, 0.1962, 0.1286, 0.1966, 0.1711, 0.2752, 0.1292, 0.3094, 0.09729, 0.2939, 0.08162, 0.2605, 0.1291, 0.2513, 0.1292, 0.3094, 0.1291, 0.2513, 0.1711, 0.2752, 0.2077, 0.3281, 0.1954, 0.3597, 0.1954, 0.3597, 0.1382, 0.3354, 0.09729, 0.2939, 0.1292, 0.3094, 0.4106, 0.8485, 0.4122, 0.8179, 0.4371, 0.8139, 0.4303, 0.8493, 0.4122, 0.8179, 0.4324, 0.7675, 0.4347, 0.767, 0.4371, 0.8139, 0.5271, 0.5967, 0.5722, 0.5413, 0.5897, 0.5897, 0.4561, 0.71, 0.462, 0.697, 0.4638, 0.7108, 0.1152, 0.08699, 0.1343, 0.059, 0.8263, 0.6367, 0.7988, 0.6109, 0.4439, 0.2497, 0.3908, 0.02975, 0.5927, 0.1036, 0.975, 0.3316, 0.6985, 0.07904, 0.7928, 0.2451, 0.8601, 0.4161, 0.8224, 0.6188, 0.8173, 0.6666, 0.7175, 0.0, 0.7757, 0.1005, 0.8117, 0.1832, 0.7999, 0.4799, 0.7419, 0.4489, 0.5024, 0.3435, 0.4232, 0.288, 0.2115, 0.1092, 0.2846, 0.4311, 0.2968, 0.4412, 0.2775, 0.4419, 0.4324, 0.7675, 0.4339, 0.7639, 0.4347, 0.767, 0.2621, 0.4, 0.2846, 0.4311, 0.2775, 0.4419, 0.241, 0.4268, 0.2436, 0.3755, 0.2621, 0.4, 0.241, 0.4268, 0.1382, 0.3354, 0.1954, 0.3597])
me_krone_003_cell_001.materials.append(mat_material_001)
me_krone_003_cell_001.use_remesh_fix_poles = True
me_krone_003_cell_001.use_remesh_preserve_attributes = False
me_krone_003_cell_001.use_mirror_vertex_groups = False
me_krone_003_cell_001.update()
me_stamme_003_cell_003 = bpy.data.meshes.new('Stamme.003_cell.003')
me_stamme_003_cell_003.from_pydata([(0.3335, 1.102, -0.1978), (0.1632, 1.232, -0.4682), (0.2861, 1.102, 0.3407), (0.03828, 1.232, 0.6567), (1.076, 2.688, -0.1711), (0.611, 2.688, -0.2689), (1.076, 2.688, 0.3701), (0.611, 2.688, 0.6407), (0.1463, 2.688, 0.3701), (0.1463, 2.688, -0.1711), (0.6588, 1.904, 0.4044), (-0.1382, 2.098, 0.05615), (-0.106, 2.098, 0.5083), (0.6457, 1.924, -0.0234), (0.4353, 2.083, -0.1782), (0.3341, 2.083, 0.7315), (1.072, 3.08, 0.08145), (0.8415, 3.08, -0.1147), (1.178, 3.08, 0.4737), (0.7354, 3.08, 0.6699), (0.3985, 3.08, 0.4737), (0.3985, 3.08, 0.08145), (-0.3815, 1.255, -0.2233), (-0.4281, 1.164, 0.3527), (-0.4434, 1.171, 0.3421), (-0.1449, 1.194, -0.353), (0.04324, 0.9485, 0.597), (0.3171, 1.003, -0.2208), (0.2862, 0.9161, 0.3029), (0.1321, 1.118, -0.4787), (0.3011, 0.9415, 0.1387), (-0.4434, 1.171, 0.3421), (-0.3815, 1.255, -0.2233), (-0.4281, 1.164, 0.3527), (-0.1449, 1.194, -0.353), (0.2862, 0.9161, 0.3029), (0.04324, 0.9485, 0.597), (0.1321, 1.118, -0.4787), (0.3171, 1.003, -0.2208), (0.3011, 0.9415, 0.1387)], [], [(7, 6, 18, 19), (14, 11, 9, 5), (12, 15, 7, 8), (11, 12, 8, 9), (10, 13, 4, 6), (15, 10, 6, 7), (13, 14, 5, 4), (0, 1, 14, 13), (3, 2, 10, 15), (2, 0, 13, 10), (1, 34, 32, 11, 14), (16, 17, 21, 20, 19, 18), (4, 5, 17, 16), (5, 9, 21, 17), (8, 7, 19, 20), (6, 4, 16, 18), (9, 8, 20, 21), (32, 31, 12, 11), (37, 34, 1), (38, 37, 1, 0), (33, 36, 3), (35, 39, 38, 0, 2), (31, 33, 3, 15, 12), (36, 35, 2, 3), (25, 29, 27, 30, 28, 26, 23, 24, 22)])
_k = set([(22, 24), (22, 25), (23, 24), (23, 26), (25, 29), (26, 28), (27, 29), (27, 30), (28, 30), (31, 32), (31, 33), (32, 34), (33, 36), (34, 37), (35, 36), (35, 39), (37, 38), (38, 39)])
me_stamme_003_cell_003.attributes.new('sharp_edge', 'BOOLEAN', 'EDGE').data.foreach_set('value', [ (min(e.vertices), max(e.vertices)) in _k for e in me_stamme_003_cell_003.edges])
_uv = me_stamme_003_cell_003.uv_layers.new(name='UVMap')
_uv.uv.foreach_set('vector', [0.9338, 0.9056, 0.9648, 0.9056, 0.9716, 0.9317, 0.9421, 0.9317, 0.6844, 0.8653, 0.7227, 0.8663, 0.7037, 0.9056, 0.6727, 0.9056, 0.886, 0.8663, 0.9153, 0.8653, 0.9338, 0.9056, 0.9028, 0.9056, 0.8838, 0.8663, 0.886, 0.8663, 0.9028, 0.9056, 0.9028, 0.9056, 0.6695, 0.8533, 0.6704, 0.8546, 0.6417, 0.9056, 0.6417, 0.9056, 0.9153, 0.8653, 0.937, 0.8533, 0.9648, 0.9056, 0.9338, 0.9056, 0.6704, 0.8546, 0.6844, 0.8653, 0.6727, 0.9056, 0.6417, 0.9056, 0.6912, 0.7998, 0.7026, 0.8085, 0.6844, 0.8653, 0.6704, 0.8546, 0.8956, 0.8085, 0.9121, 0.7998, 0.937, 0.8533, 0.9153, 0.8653, 0.9121, 0.7998, 0.9153, 0.7998, 0.9361, 0.8546, 0.937, 0.8533, 0.7026, 0.8085, 0.7231, 0.806, 0.7389, 0.81, 0.7227, 0.8663, 0.6844, 0.8653, 0.7093, 0.971, 0.6939, 0.9841, 0.6644, 0.971, 0.6644, 0.9448, 0.6869, 0.9317, 0.7164, 0.9448, 0.6417, 0.9056, 0.6727, 0.9056, 0.6573, 0.9317, 0.6419, 0.9317, 0.6727, 0.9056, 0.7037, 0.9056, 0.6869, 0.9317, 0.6573, 0.9317, 0.9028, 0.9056, 0.9338, 0.9056, 0.9421, 0.9317, 0.9196, 0.9317, 0.6417, 0.9056, 0.6417, 0.9056, 0.6419, 0.9317, 0.6348, 0.9317, 0.7037, 0.9056, 0.7037, 0.9056, 0.6869, 0.9317, 0.6869, 0.9317, 0.8676, 0.81, 0.8635, 0.8044, 0.886, 0.8663, 0.8838, 0.8663, 0.7046, 0.8009, 0.7231, 0.806, 0.7026, 0.8085, 0.6923, 0.7932, 0.7046, 0.8009, 0.7026, 0.8085, 0.6912, 0.7998, 0.8645, 0.8039, 0.8959, 0.7896, 0.8956, 0.8085, 0.6943, 0.7874, 0.6939, 0.7892, 0.6923, 0.7932, 0.6912, 0.7998, 0.6943, 0.7998, 0.8635, 0.8044, 0.8645, 0.8039, 0.8956, 0.8085, 0.9153, 0.8653, 0.886, 0.8663, 0.8959, 0.7896, 0.9121, 0.7874, 0.9121, 0.7998, 0.8956, 0.8085, 0.477, 0.3958, 0.5825, 0.3316, 0.6529, 0.4633, 0.6469, 0.0, 0.7307, 0.08955, 0.881, 0.3323, 0.7562, 0.3871, 0.7508, 0.3876, 0.462, 0.0752])
me_stamme_003_cell_003.materials.append(mat_material_008)
me_stamme_003_cell_003.use_remesh_fix_poles = True
me_stamme_003_cell_003.use_remesh_preserve_attributes = False
me_stamme_003_cell_003.use_mirror_vertex_groups = False
me_stamme_003_cell_003.update()
me_stamme_003_cell_004 = bpy.data.meshes.new('Stamme.003_cell.004')
me_stamme_003_cell_004.from_pydata([(-0.6251, -2.951, -1.078), (-0.6403, -2.427, -0.811), (0.2627, -2.951, -0.7578), (0.02356, -2.427, -0.6374), (0.4291, -2.951, 0.1712), (0.2052, -2.427, 0.02433), (-0.2923, -2.951, 0.7798), (-0.277, -2.427, 0.5125), (-1.18, -2.951, 0.4594), (-0.9409, -2.427, 0.339), (-1.346, -2.951, -0.4697), (-1.123, -2.427, -0.3228), (-0.4587, -1.982, -0.6525), (-0.4587, -1.982, 0.354), (-0.8927, -1.958, 0.1024), (-0.8927, -1.958, -0.4009), (-0.058, -2.004, 0.1241), (-0.3878, -1.827, 0.3491), (-0.2209, -1.995, -0.5146), (-0.4462, -1.905, -0.65), (-0.8197, -1.701, -0.3612), (-0.5917, -1.824, -0.5281), (-0.7665, -1.674, 0.1365), (-0.007246, -2.031, 0.09789), (0.004256, -2.055, -0.08351), (-0.01583, -2.083, -0.4443), (-0.058, -2.004, 0.1241), (-0.3878, -1.827, 0.3491), (-0.2209, -1.995, -0.5146), (-0.4462, -1.905, -0.65), (-0.5917, -1.824, -0.5281), (-0.8197, -1.701, -0.3612), (-0.7665, -1.674, 0.1365), (-0.007246, -2.031, 0.09789), (0.004256, -2.055, -0.08351), (-0.01583, -2.083, -0.4443)], [], [(0, 1, 3, 2), (2, 3, 5, 4), (4, 5, 7, 6), (6, 7, 9, 8), (9, 7, 13, 14), (8, 9, 11, 10), (10, 11, 1, 0), (0, 2, 4, 6, 8, 10), (5, 3, 35, 34, 33), (11, 9, 14, 15), (3, 1, 12, 28, 35), (7, 5, 33, 26, 13), (1, 11, 15, 12), (14, 13, 27, 32), (12, 15, 31, 30, 29), (13, 26, 27), (15, 14, 32, 31), (29, 28, 12), (21, 20, 22, 17, 16, 23, 24, 25, 18, 19)])
_k = set([(16, 17), (16, 23), (17, 22), (18, 19), (18, 25), (19, 21), (20, 21), (20, 22), (23, 24), (24, 25), (26, 27), (26, 33), (27, 32), (28, 29), (28, 35), (29, 30), (30, 31), (31, 32), (33, 34), (34, 35)])
me_stamme_003_cell_004.attributes.new('sharp_edge', 'BOOLEAN', 'EDGE').data.foreach_set('value', [ (min(e.vertices), max(e.vertices)) in _k for e in me_stamme_003_cell_004.edges])
_uv = me_stamme_003_cell_004.uv_layers.new(name='UVMap')
_uv.uv.foreach_set('vector', [0.7551, 0.5295, 0.7561, 0.5645, 0.7119, 0.5645, 0.6959, 0.5295, 0.6959, 0.5295, 0.7119, 0.5645, 0.6997, 0.5645, 0.6848, 0.5295, 0.9217, 0.5295, 0.9067, 0.5645, 0.8746, 0.5645, 0.8736, 0.5295, 0.8736, 0.5295, 0.8746, 0.5645, 0.8303, 0.5645, 0.8143, 0.5295, 0.8303, 0.5645, 0.8746, 0.5645, 0.8625, 0.5941, 0.8335, 0.5957, 0.8143, 0.5295, 0.8303, 0.5645, 0.8182, 0.5645, 0.8032, 0.5295, 0.8032, 0.5295, 0.7883, 0.5645, 0.7561, 0.5645, 0.7551, 0.5295, 0.7811, 0.4056, 0.8403, 0.427, 0.8514, 0.4889, 0.8032, 0.5295, 0.744, 0.5081, 0.7329, 0.4462, 0.6997, 0.5645, 0.7119, 0.5645, 0.7145, 0.5874, 0.7135, 0.5891, 0.7139, 0.5909, 0.8182, 0.5645, 0.8303, 0.5645, 0.8335, 0.5957, 0.8335, 0.5957, 0.7119, 0.5645, 0.7561, 0.5645, 0.744, 0.5941, 0.7282, 0.5932, 0.7145, 0.5874, 0.8746, 0.5645, 0.9067, 0.5645, 0.8926, 0.5909, 0.8892, 0.5926, 0.8625, 0.5941, 0.7561, 0.5645, 0.7883, 0.5645, 0.773, 0.5957, 0.744, 0.5941, 0.8335, 0.5957, 0.8625, 0.5941, 0.8672, 0.6044, 0.8419, 0.6147, 0.744, 0.5941, 0.773, 0.5957, 0.7681, 0.6129, 0.7534, 0.6048, 0.7432, 0.5993, 0.8625, 0.5941, 0.8892, 0.5926, 0.8672, 0.6044, 0.8335, 0.5957, 0.8335, 0.5957, 0.8419, 0.6147, 0.8384, 0.6129, 0.7432, 0.5993, 0.7282, 0.5932, 0.744, 0.5941, 1.0, 0.6934, 0.8279, 0.6082, 0.5941, 0.354, 0.6298, 0.2455, 0.8703, 0.3604, 0.903, 0.3737, 0.4663, 0.4663, 0.6506, 0.474, 0.6865, 0.5521, 0.7557, 0.638])
me_stamme_003_cell_004.materials.append(mat_material_008)
me_stamme_003_cell_004.use_remesh_fix_poles = True
me_stamme_003_cell_004.use_remesh_preserve_attributes = False
me_stamme_003_cell_004.use_mirror_vertex_groups = False
me_stamme_003_cell_004.update()
me_stamme_003_cell_001 = bpy.data.meshes.new('Stamme.003_cell.001')
me_stamme_003_cell_001.from_pydata([(-0.02469, -2.006, -0.4009), (-0.02027, -2.006, 0.1024), (0.09777, -0.324, -0.5287), (-0.2741, -0.38, -0.6158), (0.3199, -0.6945, -0.04236), (0.06644, -0.38, 0.3174), (-0.4193, -0.4361, 0.2303), (-0.5896, -0.4361, -0.2363), (-0.4471, 1.161, 0.3403), (-0.4086, 1.161, -0.2544), (0.2867, -0.1264, 0.09067), (-0.5354, -1.152, 0.1989), (-0.6639, -1.152, -0.2767), (0.1924, -1.237, -0.006866), (-0.06232, -1.116, 0.3263), (-0.3194, -1.116, -0.6248), (0.06774, -1.079, -0.4974), (-0.382, 1.253, -0.2238), (-0.4177, 1.206, 0.09956), (-0.4308, 1.163, 0.3509), (-0.4439, 1.17, 0.3419), (-0.1489, 1.193, -0.3515), (0.04327, 0.9467, 0.5966), (0.2193, 1.065, -0.3757), (0.3169, 1.001, -0.2212), (0.2862, 0.9144, 0.3025), (0.1317, 1.116, -0.4789), (-0.05374, -2.004, 0.1216), (-0.3871, -1.826, 0.349), (-0.2149, -1.996, -0.5111), (-0.4459, -1.903, -0.6499), (-0.8192, -1.699, -0.3609), (-0.5913, -1.823, -0.5278), (-0.7657, -1.672, 0.1367), (-0.008716, -2.028, 0.0984), (0.002892, -2.052, -0.08453), (-0.01611, -2.081, -0.4429), (-0.382, 1.253, -0.2238), (-0.4177, 1.206, 0.09956), (-0.4439, 1.17, 0.3419), (-0.4308, 1.163, 0.3509), (-0.1489, 1.193, -0.3515), (0.2862, 0.9144, 0.3025), (0.04327, 0.9467, 0.5966), (0.1317, 1.116, -0.4789), (0.2193, 1.065, -0.3757), (0.3169, 1.001, -0.2212), (-0.05374, -2.004, 0.1216), (-0.3871, -1.826, 0.349), (-0.2149, -1.996, -0.5111), (-0.4459, -1.903, -0.6499), (-0.7657, -1.672, 0.1367), (-0.5913, -1.823, -0.5278), (-0.8192, -1.699, -0.3609), (-0.008716, -2.028, 0.0984), (0.002892, -2.052, -0.08453), (-0.01611, -2.081, -0.4429)], [], [(12, 11, 6, 7), (6, 5, 43, 40, 8), (14, 13, 4, 5), (16, 15, 3, 2), (15, 12, 7, 3), (11, 14, 5, 6), (13, 16, 2, 4), (10, 5, 4), (7, 6, 8, 9), (5, 10, 42, 43), (2, 3, 44, 45, 46), (3, 7, 9, 41, 44), (9, 8, 39, 38, 37), (8, 40, 39), (10, 2, 46, 42), (2, 10, 4), (1, 0, 16, 13), (0, 49, 50, 15, 16), (50, 52, 53, 12, 15), (51, 48, 14, 11), (48, 47, 1, 13, 14), (55, 54, 27, 28, 33, 31, 32, 30, 29, 36), (34, 35, 56, 0, 1), (53, 51, 11, 12), (56, 49, 0), (37, 41, 9), (47, 34, 1), (23, 26, 21, 17, 18, 20, 19, 22, 25, 24)])
_k = set([(17, 18), (17, 21), (18, 20), (19, 20), (19, 22), (21, 26), (22, 25), (23, 24), (23, 26), (24, 25), (27, 28), (27, 54), (28, 33), (29, 30), (29, 36), (30, 32), (31, 32), (31, 33), (34, 35), (34, 47), (35, 56), (36, 55), (37, 38), (37, 41), (38, 39), (39, 40), (40, 43), (41, 44), (42, 43), (42, 46), (44, 45), (45, 46), (47, 48), (48, 51), (49, 50), (49, 56), (50, 52), (51, 53), (52, 53), (54, 55)])
me_stamme_003_cell_001.attributes.new('sharp_edge', 'BOOLEAN', 'EDGE').data.foreach_set('value', [ (min(e.vertices), max(e.vertices)) in _k for e in me_stamme_003_cell_001.edges])
_uv = me_stamme_003_cell_001.uv_layers.new(name='UVMap')
_uv.uv.foreach_set('vector', [0.8488, 0.6495, 0.8573, 0.6495, 0.8651, 0.6972, 0.8537, 0.6972, 0.8651, 0.6972, 0.8975, 0.701, 0.8959, 0.7895, 0.8643, 0.8039, 0.8632, 0.8038, 0.8889, 0.6519, 0.9059, 0.6438, 0.9144, 0.68, 0.8975, 0.701, 0.7089, 0.6543, 0.7347, 0.6519, 0.7317, 0.701, 0.7069, 0.7047, 0.7347, 0.6519, 0.7577, 0.6495, 0.7528, 0.6972, 0.7317, 0.701, 0.8573, 0.6495, 0.8889, 0.6519, 0.8975, 0.701, 0.8651, 0.6972, 0.7006, 0.6438, 0.7089, 0.6543, 0.7069, 0.7047, 0.6921, 0.68, 0.9122, 0.7179, 0.8975, 0.701, 0.9144, 0.68, 0.8537, 0.6972, 0.8651, 0.6972, 0.8632, 0.8038, 0.8658, 0.8038, 0.8975, 0.701, 0.9122, 0.7179, 0.9121, 0.7873, 0.8959, 0.7895, 0.7069, 0.7047, 0.7317, 0.701, 0.7047, 0.8008, 0.6992, 0.7974, 0.6923, 0.7931, 0.7317, 0.701, 0.7528, 0.6972, 0.7407, 0.8038, 0.7234, 0.8059, 0.7047, 0.8008, 0.8658, 0.8038, 0.8632, 0.8038, 0.8634, 0.8043, 0.8653, 0.8067, 0.8676, 0.8099, 0.8632, 0.8038, 0.8643, 0.8039, 0.8634, 0.8043, 0.6943, 0.7179, 0.7069, 0.7047, 0.6923, 0.7931, 0.6943, 0.7873, 0.7069, 0.7047, 0.6943, 0.7179, 0.6921, 0.68, 0.7148, 0.5925, 0.7151, 0.5925, 0.7089, 0.6543, 0.7006, 0.6438, 0.7151, 0.5925, 0.7278, 0.5932, 0.7432, 0.5994, 0.7347, 0.6519, 0.7089, 0.6543, 0.7432, 0.5994, 0.7534, 0.6049, 0.7681, 0.613, 0.7577, 0.6495, 0.7347, 0.6519, 0.842, 0.6148, 0.8672, 0.6045, 0.8889, 0.6519, 0.8573, 0.6495, 0.8672, 0.6045, 0.8895, 0.5926, 0.8917, 0.5925, 0.9059, 0.6438, 0.8889, 0.6519, 0.4668, 0.4668, 0.4712, 0.3734, 0.4884, 0.3616, 0.6154, 0.2455, 0.7597, 0.3539, 0.7801, 0.6081, 0.6932, 0.0, 0.7556, 0.1178, 0.6847, 0.1349, 0.6499, 0.1758, 0.714, 0.5911, 0.7136, 0.5893, 0.7145, 0.5875, 0.7151, 0.5925, 0.7148, 0.5925, 0.8384, 0.613, 0.842, 0.6148, 0.8573, 0.6495, 0.8488, 0.6495, 0.7145, 0.5875, 0.7278, 0.5932, 0.7151, 0.5925, 0.7389, 0.8099, 0.7234, 0.8059, 0.7407, 0.8038, 0.8895, 0.5926, 0.8925, 0.5911, 0.8917, 0.5925, 1.0, 0.6155, 0.9139, 0.5821, 0.872, 0.4752, 0.8485, 0.3864, 0.3729, 0.3729, 0.3628, 0.2491, 0.3678, 0.2445, 0.5484, 0.1191, 0.641, 0.2692, 0.6527, 0.5366])
me_stamme_003_cell_001.materials.append(mat_material_008)
me_stamme_003_cell_001.use_remesh_fix_poles = True
me_stamme_003_cell_001.use_remesh_preserve_attributes = False
me_stamme_003_cell_001.use_mirror_vertex_groups = False
me_stamme_003_cell_001.update()

# ---- objects
ob_krone_003_cell = bpy.data.objects.new('Krone.003_cell', me_krone_003_cell_003)
ob_krone_003_cell_001 = bpy.data.objects.new('Krone.003_cell.001', me_krone_003_cell_004)
ob_krone_003_cell_002 = bpy.data.objects.new('Krone.003_cell.002', me_krone_003_cell_001)
ob_stamme_003_cell = bpy.data.objects.new('Stamme.003_cell', me_stamme_003_cell_003)
ob_stamme_003_cell_001 = bpy.data.objects.new('Stamme.003_cell.001', me_stamme_003_cell_004)
ob_stamme_003_cell_002 = bpy.data.objects.new('Stamme.003_cell.002', me_stamme_003_cell_001)

# ---- transforms, parenting, visibility, modifiers, constraints
ob_krone_003_cell.location = (8.86, -0.207, 3.042)
ob_krone_003_cell.rotation_euler = (1.571, -0.0, 0.0)
ob_krone_003_cell.lineart.crease_threshold = 0.0
ob_krone_003_cell_001.location = (8.86, -0.207, 3.042)
ob_krone_003_cell_001.rotation_euler = (1.571, -0.0, 0.0)
ob_krone_003_cell_001.lineart.crease_threshold = 0.0
ob_krone_003_cell_002.location = (8.86, -0.207, 3.042)
ob_krone_003_cell_002.rotation_euler = (1.571, -0.0, 0.0)
ob_krone_003_cell_002.lineart.crease_threshold = 0.0
ob_stamme_003_cell.location = (8.86, -0.207, 3.042)
ob_stamme_003_cell.rotation_euler = (1.571, -0.0, 0.0)
ob_stamme_003_cell.lineart.crease_threshold = 0.0
ob_stamme_003_cell_001.location = (8.86, -0.207, 3.042)
ob_stamme_003_cell_001.rotation_euler = (1.571, -0.0, 0.0)
ob_stamme_003_cell_001.lineart.crease_threshold = 0.0
ob_stamme_003_cell_002.location = (8.86, -0.207, 3.042)
ob_stamme_003_cell_002.rotation_euler = (1.571, -0.0, 0.0)
ob_stamme_003_cell_002.lineart.crease_threshold = 0.0

# ---- collection membership
col_tree3.objects.link(ob_krone_003_cell)
col_tree3.objects.link(ob_krone_003_cell_001)
col_tree3.objects.link(ob_krone_003_cell_002)
col_tree3.objects.link(ob_stamme_003_cell)
col_tree3.objects.link(ob_stamme_003_cell_001)
col_tree3.objects.link(ob_stamme_003_cell_002)

# ---- scene / render settings (as saved in the file)
scene.frame_start = 1; scene.frame_end = 250; scene.frame_set(1)
scene.render.engine = 'BLENDER_EEVEE_NEXT'
scene.cycles.use_denoising = False
scene.cycles.samples = 128
scene.cycles.sampling_pattern = 'TABULATED_SOBOL'
scene.cycles.use_adaptive_sampling = False
scene.cycles.use_light_tree = False
scene.view_settings.view_transform = 'Filmic'
bpy.context.view_layer.update()

# ---- added for rendering (the .blend has no active camera and no usable light): camera, sun
cam_auto = bpy.data.cameras.new('AutoCamera')
cam_auto.lens = 50.0
cam_auto.sensor_width = 36.0
cam_auto.clip_end = 1000.0
ob_auto_camera = bpy.data.objects.new('AutoCamera', cam_auto)
scene.collection.objects.link(ob_auto_camera)
ob_auto_camera.location = (22.7858, -16.5947, 15.7766)
ob_auto_camera.rotation_euler = (1.09748, -7.21219e-08, 0.694738)
scene.camera = ob_auto_camera
light_auto_sun = bpy.data.lights.new('AutoSun', 'SUN')
light_auto_sun.energy = 3.0
light_auto_sun.angle = 0.0523599
ob_auto_sun = bpy.data.objects.new('AutoSun', light_auto_sun)
scene.collection.objects.link(ob_auto_sun)
ob_auto_sun.rotation_euler = (0.872665, 0.174533, 0.523599)
bpy.context.view_layer.update()
